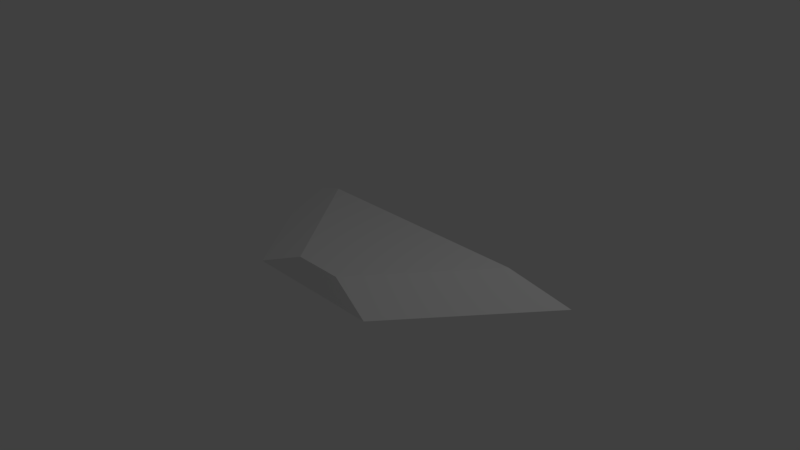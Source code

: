 # Source: DirButton.blend  (saved by Blender 2.79.0; exported with 4.5.12 LTS)
import bpy
from mathutils import Matrix  # noqa: F401  (used for matrix-valued properties, if any)

bpy.ops.wm.read_factory_settings(use_empty=True)
scene = bpy.context.scene
scene.name = 'Scene'

# ---- collections
col_collection_1 = bpy.data.collections.new('Collection 1'); scene.collection.children.link(col_collection_1)

# ---- materials (node trees are filled in below, after node groups)
mat_material = bpy.data.materials.new('Material')
mat_material.alpha_threshold = 0.0
mat_material.use_transparent_shadow = False
mat_material.roughness = 0.5
mat_material.line_color = (0.0, 0.0, 0.0, 1.0)

# ---- material node trees

# ---- world
world_world = bpy.data.worlds.new('World'); scene.world = world_world
world_world.color = (0.05088, 0.05088, 0.05088)
world_world.use_sun_shadow = False
world_world.sun_shadow_jitter_overblur = 0.0
world_world.cycles.sampling_method = 'MANUAL'

# ---- cameras
cam_camera = bpy.data.cameras.new('Camera')
cam_camera.clip_end = 100.0
cam_camera.lens = 35.0
cam_camera.sensor_width = 32.0
cam_camera.sensor_height = 18.0
cam_camera.ortho_scale = 7.314
cam_camera.dof.focus_distance = 0.0
cam_camera.dof.aperture_fstop = 128.0

# ---- lights
light_lamp = bpy.data.lights.new('Lamp', 'POINT')
light_lamp.transmission_factor = 0.0
light_lamp.cutoff_distance = 30.0
light_lamp.energy = 100.0
light_lamp.shadow_buffer_clip_start = 1.001
light_lamp.shadow_soft_size = 0.1
light_lamp.shadow_maximum_resolution = 0.006
light_lamp.use_absolute_resolution = True

# ---- meshes
me_cube = bpy.data.meshes.new('Cube')
me_cube.from_pydata([(2.486, 0.9724, -1.0), (1.0, -0.9724, -1.0), (-1.0, -0.9724, -1.0), (-2.486, 0.9724, -1.0), (1.619, 0.8375, 1.0), (0.3465, -0.8375, 1.0), (-0.3465, -0.8375, 1.0), (-1.619, 0.8375, 1.0)], [], [(0, 1, 2, 3), (4, 7, 6, 5), (0, 4, 5, 1), (1, 5, 6, 2), (2, 6, 7, 3), (4, 0, 3, 7)])
me_cube.materials.append(mat_material)
me_cube.use_remesh_preserve_volume = False
me_cube.use_remesh_preserve_attributes = False
me_cube.use_mirror_vertex_groups = False
me_cube.update()

# ---- objects
ob_cube = bpy.data.objects.new('Cube', me_cube)
ob_lamp = bpy.data.objects.new('Lamp', light_lamp)
ob_camera = bpy.data.objects.new('Camera', cam_camera)

# ---- transforms, parenting, visibility, modifiers, constraints
ob_cube.location = (0.0, 0.0, 0.0)
ob_cube.scale = (1.0, 1.0, 0.1326)
ob_cube.lock_rotations_4d = False
ob_cube.empty_display_type = 'ARROWS'
ob_cube.lineart.crease_threshold = 0.0
ob_lamp.location = (4.076, 1.005, 5.904)
ob_lamp.rotation_euler = (0.6503, 0.05522, 1.866)
ob_lamp.lock_rotations_4d = False
ob_lamp.empty_display_type = 'ARROWS'
ob_lamp.color = (0.0, 0.0, 0.0, 0.0)
ob_lamp.lineart.crease_threshold = 0.0
ob_camera.location = (7.481, -6.508, 5.344)
ob_camera.rotation_euler = (1.109, 0.0, 0.8149)
ob_camera.lock_rotations_4d = False
ob_camera.empty_display_type = 'ARROWS'
ob_camera.color = (0.0, 0.0, 0.0, 0.0)
ob_camera.display_type = 'WIRE'
ob_camera.lineart.crease_threshold = 0.0

# ---- collection membership
col_collection_1.objects.link(ob_cube)
col_collection_1.objects.link(ob_lamp)
col_collection_1.objects.link(ob_camera)

# ---- scene / render settings (as saved in the file)
scene.camera = ob_camera
scene.frame_start = 1; scene.frame_end = 250; scene.frame_set(1)
scene.render.engine = 'BLENDER_EEVEE_NEXT'
scene.render.resolution_percentage = 50
scene.render.dither_intensity = 0.0
scene.cycles.use_denoising = False
scene.cycles.samples = 128
scene.cycles.sampling_pattern = 'TABULATED_SOBOL'
scene.cycles.use_adaptive_sampling = False
scene.cycles.use_light_tree = False
scene.cycles.blur_glossy = 0.0
scene.cycles.sample_clamp_indirect = 0.0
scene.view_settings.view_transform = 'Standard'
bpy.context.view_layer.update()
